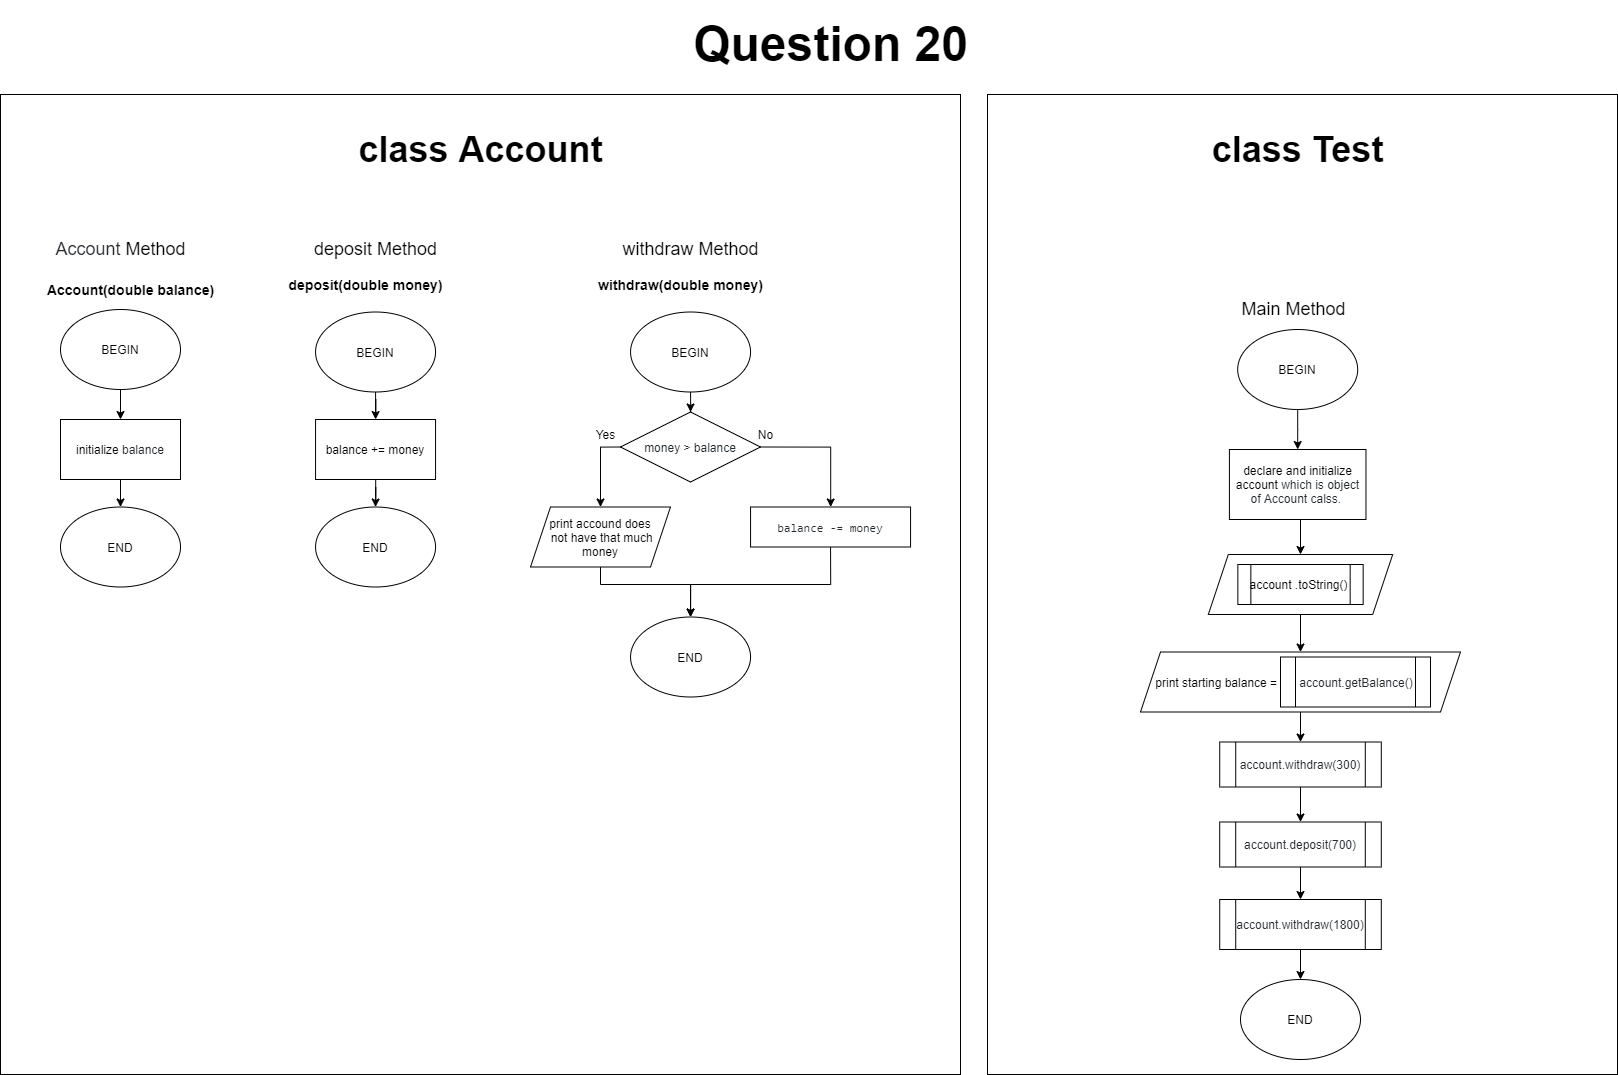

The diagram above was exported from draw.io. Its source (the exported page's mxGraphModel, read from the mxfile embedded in the PNG):
<mxGraphModel dx="2015" dy="2471" grid="1" gridSize="10" guides="1" tooltips="1" connect="1" arrows="1" fold="1" page="1" pageScale="1" pageWidth="827" pageHeight="1169" math="0" shadow="0">
  <root>
    <mxCell id="WIyWlLk6GJQsqaUBKTNV-0" />
    <mxCell id="WIyWlLk6GJQsqaUBKTNV-1" parent="WIyWlLk6GJQsqaUBKTNV-0" />
    <mxCell id="ii_HTAA1yjRyEeOe6ous-0" value="" style="rounded=0;whiteSpace=wrap;html=1;" vertex="1" parent="WIyWlLk6GJQsqaUBKTNV-1">
      <mxGeometry x="-160" y="-200" width="960" height="980" as="geometry" />
    </mxCell>
    <mxCell id="ii_HTAA1yjRyEeOe6ous-1" value="" style="rounded=0;whiteSpace=wrap;html=1;" vertex="1" parent="WIyWlLk6GJQsqaUBKTNV-1">
      <mxGeometry x="827" y="-200" width="630" height="980" as="geometry" />
    </mxCell>
    <mxCell id="ii_HTAA1yjRyEeOe6ous-2" value="&lt;font style=&quot;font-size: 36px&quot;&gt;&lt;b&gt;class&amp;nbsp;&lt;/b&gt;&lt;/font&gt;&lt;span style=&quot;font-size: 36px&quot;&gt;&lt;b&gt;Account&lt;/b&gt;&lt;/span&gt;" style="text;html=1;align=center;verticalAlign=middle;resizable=0;points=[];autosize=1;" vertex="1" parent="WIyWlLk6GJQsqaUBKTNV-1">
      <mxGeometry x="190" y="-160" width="260" height="30" as="geometry" />
    </mxCell>
    <mxCell id="ii_HTAA1yjRyEeOe6ous-3" value="&lt;font&gt;&lt;font color=&quot;#24292e&quot;&gt;&lt;span style=&quot;font-size: 18px&quot;&gt;Account&amp;nbsp;&lt;/span&gt;&lt;/font&gt;&lt;span style=&quot;font-size: 18px&quot;&gt;Method&lt;/span&gt;&lt;/font&gt;" style="text;html=1;align=center;verticalAlign=middle;resizable=0;points=[];autosize=1;" vertex="1" parent="WIyWlLk6GJQsqaUBKTNV-1">
      <mxGeometry x="-115" y="-55" width="150" height="20" as="geometry" />
    </mxCell>
    <mxCell id="ii_HTAA1yjRyEeOe6ous-4" value="" style="edgeStyle=orthogonalEdgeStyle;rounded=0;orthogonalLoop=1;jettySize=auto;html=1;" edge="1" parent="WIyWlLk6GJQsqaUBKTNV-1" source="ii_HTAA1yjRyEeOe6ous-5" target="ii_HTAA1yjRyEeOe6ous-42">
      <mxGeometry relative="1" as="geometry" />
    </mxCell>
    <mxCell id="ii_HTAA1yjRyEeOe6ous-5" value="BEGIN" style="ellipse;whiteSpace=wrap;html=1;" vertex="1" parent="WIyWlLk6GJQsqaUBKTNV-1">
      <mxGeometry x="-100" y="15" width="120" height="80" as="geometry" />
    </mxCell>
    <mxCell id="ii_HTAA1yjRyEeOe6ous-14" value="&lt;font style=&quot;font-size: 18px&quot;&gt;deposit Method&lt;/font&gt;" style="text;html=1;align=center;verticalAlign=middle;resizable=0;points=[];autosize=1;" vertex="1" parent="WIyWlLk6GJQsqaUBKTNV-1">
      <mxGeometry x="145.06" y="-55" width="140" height="20" as="geometry" />
    </mxCell>
    <mxCell id="ii_HTAA1yjRyEeOe6ous-15" value="" style="edgeStyle=orthogonalEdgeStyle;rounded=0;orthogonalLoop=1;jettySize=auto;html=1;entryX=0.5;entryY=0;entryDx=0;entryDy=0;" edge="1" parent="WIyWlLk6GJQsqaUBKTNV-1" source="ii_HTAA1yjRyEeOe6ous-16" target="ii_HTAA1yjRyEeOe6ous-91">
      <mxGeometry relative="1" as="geometry">
        <mxPoint x="215" y="117.50000000000023" as="targetPoint" />
      </mxGeometry>
    </mxCell>
    <mxCell id="ii_HTAA1yjRyEeOe6ous-16" value="BEGIN" style="ellipse;whiteSpace=wrap;html=1;" vertex="1" parent="WIyWlLk6GJQsqaUBKTNV-1">
      <mxGeometry x="155.06" y="17.5" width="120" height="80" as="geometry" />
    </mxCell>
    <mxCell id="ii_HTAA1yjRyEeOe6ous-17" value="&lt;h1&gt;&lt;font style=&quot;font-size: 48px&quot;&gt;Question 20&lt;/font&gt;&lt;/h1&gt;" style="text;html=1;align=center;verticalAlign=middle;resizable=0;points=[];autosize=1;" vertex="1" parent="WIyWlLk6GJQsqaUBKTNV-1">
      <mxGeometry x="525.06" y="-280" width="290" height="60" as="geometry" />
    </mxCell>
    <mxCell id="ii_HTAA1yjRyEeOe6ous-21" value="END" style="ellipse;whiteSpace=wrap;html=1;" vertex="1" parent="WIyWlLk6GJQsqaUBKTNV-1">
      <mxGeometry x="-99.99999999999993" y="212.5" width="120" height="80" as="geometry" />
    </mxCell>
    <mxCell id="ii_HTAA1yjRyEeOe6ous-27" value="END" style="ellipse;whiteSpace=wrap;html=1;" vertex="1" parent="WIyWlLk6GJQsqaUBKTNV-1">
      <mxGeometry x="155.06" y="212.5" width="120" height="80" as="geometry" />
    </mxCell>
    <mxCell id="ii_HTAA1yjRyEeOe6ous-29" value="&lt;span style=&quot;font-size: 14px&quot;&gt;&lt;b&gt;Account(double balance)&lt;/b&gt;&lt;/span&gt;" style="text;html=1;align=center;verticalAlign=middle;resizable=0;points=[];autosize=1;" vertex="1" parent="WIyWlLk6GJQsqaUBKTNV-1">
      <mxGeometry x="-120" y="-15" width="180" height="20" as="geometry" />
    </mxCell>
    <mxCell id="ii_HTAA1yjRyEeOe6ous-30" value="&lt;span style=&quot;font-size: 14px&quot;&gt;&lt;b&gt;deposit(double money)&lt;/b&gt;&lt;/span&gt;" style="text;html=1;align=center;verticalAlign=middle;resizable=0;points=[];autosize=1;" vertex="1" parent="WIyWlLk6GJQsqaUBKTNV-1">
      <mxGeometry x="119.99999999999994" y="-20" width="170" height="20" as="geometry" />
    </mxCell>
    <mxCell id="ii_HTAA1yjRyEeOe6ous-31" value="&lt;font style=&quot;font-size: 36px&quot;&gt;&lt;b&gt;class Test&lt;/b&gt;&lt;/font&gt;" style="text;html=1;align=center;verticalAlign=middle;resizable=0;points=[];autosize=1;" vertex="1" parent="WIyWlLk6GJQsqaUBKTNV-1">
      <mxGeometry x="1042.19" y="-160" width="190" height="30" as="geometry" />
    </mxCell>
    <mxCell id="ii_HTAA1yjRyEeOe6ous-32" value="&lt;font style=&quot;font-size: 18px&quot;&gt;Main Method&lt;/font&gt;" style="text;html=1;align=center;verticalAlign=middle;resizable=0;points=[];autosize=1;" vertex="1" parent="WIyWlLk6GJQsqaUBKTNV-1">
      <mxGeometry x="1073.44" y="5" width="120" height="20" as="geometry" />
    </mxCell>
    <mxCell id="ii_HTAA1yjRyEeOe6ous-33" value="" style="edgeStyle=orthogonalEdgeStyle;rounded=0;orthogonalLoop=1;jettySize=auto;html=1;" edge="1" parent="WIyWlLk6GJQsqaUBKTNV-1" source="ii_HTAA1yjRyEeOe6ous-34" target="ii_HTAA1yjRyEeOe6ous-39">
      <mxGeometry relative="1" as="geometry" />
    </mxCell>
    <mxCell id="ii_HTAA1yjRyEeOe6ous-34" value="BEGIN" style="ellipse;whiteSpace=wrap;html=1;" vertex="1" parent="WIyWlLk6GJQsqaUBKTNV-1">
      <mxGeometry x="1077.19" y="35" width="120" height="80" as="geometry" />
    </mxCell>
    <mxCell id="ii_HTAA1yjRyEeOe6ous-35" value="END" style="ellipse;whiteSpace=wrap;html=1;" vertex="1" parent="WIyWlLk6GJQsqaUBKTNV-1">
      <mxGeometry x="1080" y="685" width="120" height="80" as="geometry" />
    </mxCell>
    <mxCell id="ii_HTAA1yjRyEeOe6ous-106" value="" style="edgeStyle=orthogonalEdgeStyle;rounded=0;orthogonalLoop=1;jettySize=auto;html=1;" edge="1" parent="WIyWlLk6GJQsqaUBKTNV-1" source="ii_HTAA1yjRyEeOe6ous-37" target="ii_HTAA1yjRyEeOe6ous-102">
      <mxGeometry relative="1" as="geometry" />
    </mxCell>
    <mxCell id="ii_HTAA1yjRyEeOe6ous-37" value="&lt;font color=&quot;#24292e&quot;&gt;account.withdraw(300)&lt;/font&gt;" style="shape=process;whiteSpace=wrap;html=1;backgroundOutline=1;" vertex="1" parent="WIyWlLk6GJQsqaUBKTNV-1">
      <mxGeometry x="1059.2200000000003" y="447.5" width="161.57" height="45" as="geometry" />
    </mxCell>
    <mxCell id="ii_HTAA1yjRyEeOe6ous-38" style="edgeStyle=orthogonalEdgeStyle;rounded=0;orthogonalLoop=1;jettySize=auto;html=1;exitX=0.5;exitY=1;exitDx=0;exitDy=0;entryX=0.5;entryY=0;entryDx=0;entryDy=0;" edge="1" parent="WIyWlLk6GJQsqaUBKTNV-1" source="ii_HTAA1yjRyEeOe6ous-39" target="ii_HTAA1yjRyEeOe6ous-75">
      <mxGeometry relative="1" as="geometry" />
    </mxCell>
    <mxCell id="ii_HTAA1yjRyEeOe6ous-39" value="declare and initialize account&lt;span style=&quot;color: rgb(36 , 41 , 46) ; background-color: rgb(255 , 255 , 255)&quot;&gt;&amp;nbsp;which is object of Account calss.&amp;nbsp;&lt;/span&gt;" style="rounded=0;whiteSpace=wrap;html=1;align=center;" vertex="1" parent="WIyWlLk6GJQsqaUBKTNV-1">
      <mxGeometry x="1068.9099999999999" y="155" width="136.56" height="70" as="geometry" />
    </mxCell>
    <mxCell id="ii_HTAA1yjRyEeOe6ous-41" value="" style="edgeStyle=orthogonalEdgeStyle;rounded=0;orthogonalLoop=1;jettySize=auto;html=1;entryX=0.5;entryY=0;entryDx=0;entryDy=0;" edge="1" parent="WIyWlLk6GJQsqaUBKTNV-1" source="ii_HTAA1yjRyEeOe6ous-42" target="ii_HTAA1yjRyEeOe6ous-21">
      <mxGeometry relative="1" as="geometry">
        <mxPoint x="-40" y="245" as="targetPoint" />
      </mxGeometry>
    </mxCell>
    <mxCell id="ii_HTAA1yjRyEeOe6ous-42" value="initialize&amp;nbsp;&lt;span style=&quot;color: rgb(36 , 41 , 46) ; font-family: , &amp;#34;consolas&amp;#34; , &amp;#34;liberation mono&amp;#34; , &amp;#34;menlo&amp;#34; , monospace ; background-color: rgb(255 , 255 , 255)&quot;&gt;balance&lt;/span&gt;" style="rounded=0;whiteSpace=wrap;html=1;" vertex="1" parent="WIyWlLk6GJQsqaUBKTNV-1">
      <mxGeometry x="-100" y="125" width="120" height="60" as="geometry" />
    </mxCell>
    <mxCell id="ii_HTAA1yjRyEeOe6ous-55" value="&lt;font style=&quot;font-size: 18px&quot;&gt;withdraw Method&lt;/font&gt;" style="text;html=1;align=center;verticalAlign=middle;resizable=0;points=[];autosize=1;" vertex="1" parent="WIyWlLk6GJQsqaUBKTNV-1">
      <mxGeometry x="455.05999999999995" y="-55" width="150" height="20" as="geometry" />
    </mxCell>
    <mxCell id="ii_HTAA1yjRyEeOe6ous-56" value="" style="edgeStyle=orthogonalEdgeStyle;rounded=0;orthogonalLoop=1;jettySize=auto;html=1;entryX=0.5;entryY=0;entryDx=0;entryDy=0;" edge="1" parent="WIyWlLk6GJQsqaUBKTNV-1" source="ii_HTAA1yjRyEeOe6ous-57" target="ii_HTAA1yjRyEeOe6ous-60">
      <mxGeometry relative="1" as="geometry" />
    </mxCell>
    <mxCell id="ii_HTAA1yjRyEeOe6ous-57" value="BEGIN" style="ellipse;whiteSpace=wrap;html=1;" vertex="1" parent="WIyWlLk6GJQsqaUBKTNV-1">
      <mxGeometry x="470.05999999999995" y="17.5" width="120" height="80" as="geometry" />
    </mxCell>
    <mxCell id="ii_HTAA1yjRyEeOe6ous-59" style="edgeStyle=orthogonalEdgeStyle;rounded=0;orthogonalLoop=1;jettySize=auto;html=1;exitX=1;exitY=0.5;exitDx=0;exitDy=0;" edge="1" parent="WIyWlLk6GJQsqaUBKTNV-1" source="ii_HTAA1yjRyEeOe6ous-60" target="ii_HTAA1yjRyEeOe6ous-73">
      <mxGeometry relative="1" as="geometry" />
    </mxCell>
    <mxCell id="ii_HTAA1yjRyEeOe6ous-95" style="edgeStyle=orthogonalEdgeStyle;rounded=0;orthogonalLoop=1;jettySize=auto;html=1;exitX=0;exitY=0.5;exitDx=0;exitDy=0;entryX=0.5;entryY=0;entryDx=0;entryDy=0;" edge="1" parent="WIyWlLk6GJQsqaUBKTNV-1" source="ii_HTAA1yjRyEeOe6ous-60" target="ii_HTAA1yjRyEeOe6ous-94">
      <mxGeometry relative="1" as="geometry" />
    </mxCell>
    <mxCell id="ii_HTAA1yjRyEeOe6ous-60" value="&lt;font color=&quot;#24292e&quot;&gt;money &amp;gt; balance&lt;/font&gt;" style="rhombus;whiteSpace=wrap;html=1;" vertex="1" parent="WIyWlLk6GJQsqaUBKTNV-1">
      <mxGeometry x="460" y="117.5" width="140" height="70" as="geometry" />
    </mxCell>
    <mxCell id="ii_HTAA1yjRyEeOe6ous-61" value="No" style="text;html=1;align=center;verticalAlign=middle;resizable=0;points=[];autosize=1;" vertex="1" parent="WIyWlLk6GJQsqaUBKTNV-1">
      <mxGeometry x="590.06" y="130" width="30" height="20" as="geometry" />
    </mxCell>
    <mxCell id="ii_HTAA1yjRyEeOe6ous-62" value="END" style="ellipse;whiteSpace=wrap;html=1;" vertex="1" parent="WIyWlLk6GJQsqaUBKTNV-1">
      <mxGeometry x="470.05999999999995" y="322.5" width="120" height="80" as="geometry" />
    </mxCell>
    <mxCell id="ii_HTAA1yjRyEeOe6ous-63" value="Yes" style="text;html=1;align=center;verticalAlign=middle;resizable=0;points=[];autosize=1;" vertex="1" parent="WIyWlLk6GJQsqaUBKTNV-1">
      <mxGeometry x="430.06000000000006" y="130" width="30" height="20" as="geometry" />
    </mxCell>
    <mxCell id="ii_HTAA1yjRyEeOe6ous-64" value="&lt;span style=&quot;font-size: 14px&quot;&gt;&lt;b&gt;withdraw(double money)&lt;/b&gt;&lt;/span&gt;" style="text;html=1;align=center;verticalAlign=middle;resizable=0;points=[];autosize=1;" vertex="1" parent="WIyWlLk6GJQsqaUBKTNV-1">
      <mxGeometry x="430" y="-20" width="180" height="20" as="geometry" />
    </mxCell>
    <mxCell id="ii_HTAA1yjRyEeOe6ous-111" style="edgeStyle=orthogonalEdgeStyle;rounded=0;orthogonalLoop=1;jettySize=auto;html=1;exitX=0.5;exitY=1;exitDx=0;exitDy=0;entryX=0.5;entryY=0;entryDx=0;entryDy=0;" edge="1" parent="WIyWlLk6GJQsqaUBKTNV-1" source="ii_HTAA1yjRyEeOe6ous-73" target="ii_HTAA1yjRyEeOe6ous-62">
      <mxGeometry relative="1" as="geometry">
        <Array as="points">
          <mxPoint x="670" y="290" />
          <mxPoint x="530" y="290" />
        </Array>
      </mxGeometry>
    </mxCell>
    <mxCell id="ii_HTAA1yjRyEeOe6ous-73" value="&lt;div&gt;&lt;span&gt;&lt;font color=&quot;#24292e&quot; face=&quot;SFMono-Regular, Consolas, Liberation Mono, Menlo, monospace&quot;&gt;balance -= money&lt;/font&gt;&lt;/span&gt;&lt;/div&gt;" style="rounded=0;whiteSpace=wrap;html=1;" vertex="1" parent="WIyWlLk6GJQsqaUBKTNV-1">
      <mxGeometry x="590.06" y="212.5" width="160" height="40" as="geometry" />
    </mxCell>
    <mxCell id="ii_HTAA1yjRyEeOe6ous-74" style="edgeStyle=orthogonalEdgeStyle;rounded=0;orthogonalLoop=1;jettySize=auto;html=1;exitX=0.5;exitY=1;exitDx=0;exitDy=0;entryX=0.5;entryY=0;entryDx=0;entryDy=0;" edge="1" parent="WIyWlLk6GJQsqaUBKTNV-1" source="ii_HTAA1yjRyEeOe6ous-75" target="ii_HTAA1yjRyEeOe6ous-77">
      <mxGeometry relative="1" as="geometry" />
    </mxCell>
    <mxCell id="ii_HTAA1yjRyEeOe6ous-75" value="" style="shape=parallelogram;perimeter=parallelogramPerimeter;whiteSpace=wrap;html=1;fixedSize=1;" vertex="1" parent="WIyWlLk6GJQsqaUBKTNV-1">
      <mxGeometry x="1047.81" y="260" width="184.38" height="60" as="geometry" />
    </mxCell>
    <mxCell id="ii_HTAA1yjRyEeOe6ous-76" value="account&lt;span style=&quot;color: rgb(36 , 41 , 46) ; background-color: rgb(255 , 255 , 255)&quot;&gt;&amp;nbsp;&lt;/span&gt;.toString()" style="shape=process;whiteSpace=wrap;html=1;backgroundOutline=1;" vertex="1" parent="WIyWlLk6GJQsqaUBKTNV-1">
      <mxGeometry x="1077.35" y="270" width="125.31" height="40" as="geometry" />
    </mxCell>
    <mxCell id="ii_HTAA1yjRyEeOe6ous-105" value="" style="edgeStyle=orthogonalEdgeStyle;rounded=0;orthogonalLoop=1;jettySize=auto;html=1;" edge="1" parent="WIyWlLk6GJQsqaUBKTNV-1" source="ii_HTAA1yjRyEeOe6ous-77" target="ii_HTAA1yjRyEeOe6ous-37">
      <mxGeometry relative="1" as="geometry" />
    </mxCell>
    <mxCell id="ii_HTAA1yjRyEeOe6ous-77" value="&lt;span&gt;&amp;nbsp; &amp;nbsp; print starting balance =&amp;nbsp;&lt;/span&gt;" style="shape=parallelogram;perimeter=parallelogramPerimeter;whiteSpace=wrap;html=1;fixedSize=1;align=left;" vertex="1" parent="WIyWlLk6GJQsqaUBKTNV-1">
      <mxGeometry x="980" y="357.5" width="320" height="60" as="geometry" />
    </mxCell>
    <mxCell id="ii_HTAA1yjRyEeOe6ous-78" value="&lt;font color=&quot;#24292e&quot;&gt;account.getBalance()&lt;/font&gt;" style="shape=process;whiteSpace=wrap;html=1;backgroundOutline=1;" vertex="1" parent="WIyWlLk6GJQsqaUBKTNV-1">
      <mxGeometry x="1120" y="362.5" width="150" height="50" as="geometry" />
    </mxCell>
    <mxCell id="ii_HTAA1yjRyEeOe6ous-93" value="" style="edgeStyle=orthogonalEdgeStyle;rounded=0;orthogonalLoop=1;jettySize=auto;html=1;entryX=0.5;entryY=0;entryDx=0;entryDy=0;" edge="1" parent="WIyWlLk6GJQsqaUBKTNV-1" source="ii_HTAA1yjRyEeOe6ous-91" target="ii_HTAA1yjRyEeOe6ous-27">
      <mxGeometry relative="1" as="geometry">
        <mxPoint x="215.0999999999999" y="202.5" as="targetPoint" />
      </mxGeometry>
    </mxCell>
    <mxCell id="ii_HTAA1yjRyEeOe6ous-91" value="balance += money" style="rounded=0;whiteSpace=wrap;html=1;" vertex="1" parent="WIyWlLk6GJQsqaUBKTNV-1">
      <mxGeometry x="155.06" y="125" width="120" height="60" as="geometry" />
    </mxCell>
    <mxCell id="ii_HTAA1yjRyEeOe6ous-109" style="edgeStyle=orthogonalEdgeStyle;rounded=0;orthogonalLoop=1;jettySize=auto;html=1;exitX=0.5;exitY=1;exitDx=0;exitDy=0;" edge="1" parent="WIyWlLk6GJQsqaUBKTNV-1" source="ii_HTAA1yjRyEeOe6ous-94" target="ii_HTAA1yjRyEeOe6ous-62">
      <mxGeometry relative="1" as="geometry">
        <Array as="points">
          <mxPoint x="440" y="290" />
          <mxPoint x="530" y="290" />
        </Array>
      </mxGeometry>
    </mxCell>
    <mxCell id="ii_HTAA1yjRyEeOe6ous-94" value="print accound does&lt;br&gt;&amp;nbsp;not have that much money" style="shape=parallelogram;perimeter=parallelogramPerimeter;whiteSpace=wrap;html=1;fixedSize=1;" vertex="1" parent="WIyWlLk6GJQsqaUBKTNV-1">
      <mxGeometry x="370" y="212.5" width="140" height="60" as="geometry" />
    </mxCell>
    <mxCell id="ii_HTAA1yjRyEeOe6ous-104" value="" style="edgeStyle=orthogonalEdgeStyle;rounded=0;orthogonalLoop=1;jettySize=auto;html=1;" edge="1" parent="WIyWlLk6GJQsqaUBKTNV-1" source="ii_HTAA1yjRyEeOe6ous-102" target="ii_HTAA1yjRyEeOe6ous-103">
      <mxGeometry relative="1" as="geometry" />
    </mxCell>
    <mxCell id="ii_HTAA1yjRyEeOe6ous-102" value="&lt;font color=&quot;#24292e&quot;&gt;account.&lt;/font&gt;&lt;span class=&quot;pl-token&quot; style=&quot;box-sizing: border-box ; color: rgb(36 , 41 , 46) ; font-family: , &amp;#34;consolas&amp;#34; , &amp;#34;liberation mono&amp;#34; , &amp;#34;menlo&amp;#34; , monospace ; background-color: rgb(255 , 255 , 255)&quot;&gt;deposit(700&lt;/span&gt;&lt;span style=&quot;color: rgb(36 , 41 , 46) ; font-family: , &amp;#34;consolas&amp;#34; , &amp;#34;liberation mono&amp;#34; , &amp;#34;menlo&amp;#34; , monospace ; background-color: rgb(255 , 255 , 255)&quot;&gt;)&lt;/span&gt;" style="shape=process;whiteSpace=wrap;html=1;backgroundOutline=1;" vertex="1" parent="WIyWlLk6GJQsqaUBKTNV-1">
      <mxGeometry x="1059.21" y="527.5" width="161.57" height="45" as="geometry" />
    </mxCell>
    <mxCell id="ii_HTAA1yjRyEeOe6ous-108" value="" style="edgeStyle=orthogonalEdgeStyle;rounded=0;orthogonalLoop=1;jettySize=auto;html=1;" edge="1" parent="WIyWlLk6GJQsqaUBKTNV-1" source="ii_HTAA1yjRyEeOe6ous-103" target="ii_HTAA1yjRyEeOe6ous-35">
      <mxGeometry relative="1" as="geometry" />
    </mxCell>
    <mxCell id="ii_HTAA1yjRyEeOe6ous-103" value="&lt;font color=&quot;#24292e&quot;&gt;account.withdraw(1800)&lt;/font&gt;" style="shape=process;whiteSpace=wrap;html=1;backgroundOutline=1;" vertex="1" parent="WIyWlLk6GJQsqaUBKTNV-1">
      <mxGeometry x="1059.2200000000003" y="605" width="161.57" height="50" as="geometry" />
    </mxCell>
  </root>
</mxGraphModel>